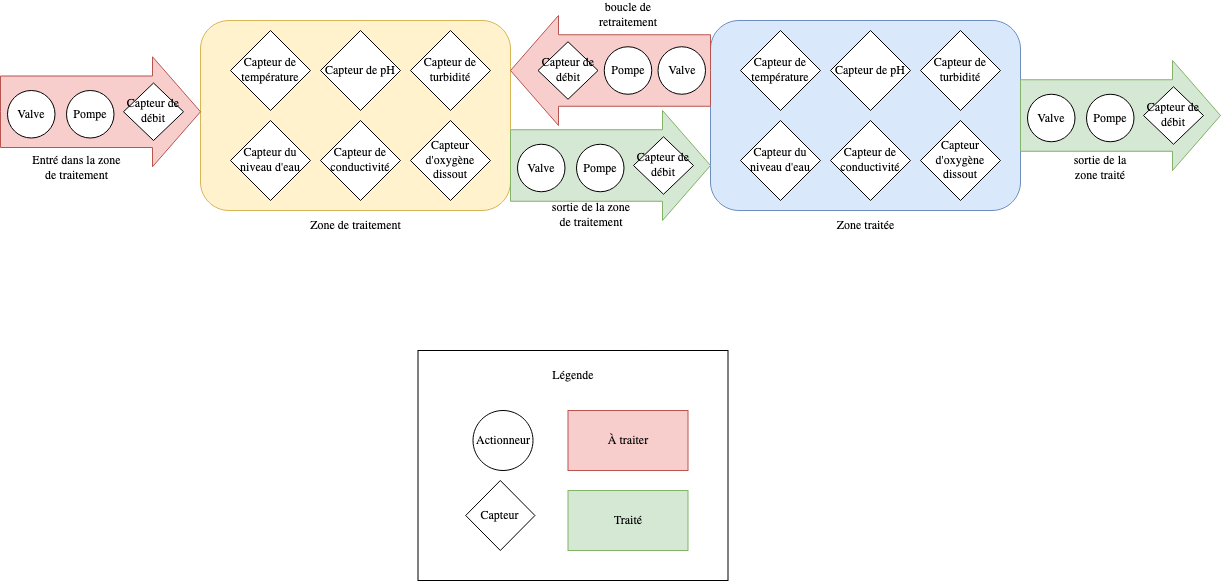

The diagram above was exported from draw.io. Its source (the exported page's mxGraphModel, read from the mxfile embedded in the PNG):
<mxGraphModel dx="2441" dy="1039" grid="1" gridSize="10" guides="1" tooltips="1" connect="1" arrows="1" fold="1" page="1" pageScale="1" pageWidth="850" pageHeight="1100" math="0" shadow="0">
  <root>
    <mxCell id="0" />
    <mxCell id="1" parent="0" />
    <mxCell id="TK1tjLv8BI7HTdkYClah-1" value="" style="rounded=1;whiteSpace=wrap;html=1;fillColor=#fff2cc;strokeColor=#d6b656;" vertex="1" parent="1">
      <mxGeometry x="130" y="200" width="310" height="190" as="geometry" />
    </mxCell>
    <mxCell id="TK1tjLv8BI7HTdkYClah-2" value="Zone de traitement" style="text;html=1;align=center;verticalAlign=middle;whiteSpace=wrap;rounded=0;" vertex="1" parent="1">
      <mxGeometry x="222.5" y="390" width="125" height="30" as="geometry" />
    </mxCell>
    <mxCell id="TK1tjLv8BI7HTdkYClah-3" value="Capteur de température" style="rhombus;whiteSpace=wrap;html=1;" vertex="1" parent="1">
      <mxGeometry x="160" y="210" width="80" height="80" as="geometry" />
    </mxCell>
    <mxCell id="TK1tjLv8BI7HTdkYClah-4" value="Capteur de pH " style="rhombus;whiteSpace=wrap;html=1;" vertex="1" parent="1">
      <mxGeometry x="250" y="210" width="80" height="80" as="geometry" />
    </mxCell>
    <mxCell id="TK1tjLv8BI7HTdkYClah-5" value="Capteur de turbidité" style="rhombus;whiteSpace=wrap;html=1;" vertex="1" parent="1">
      <mxGeometry x="340" y="210" width="80" height="80" as="geometry" />
    </mxCell>
    <mxCell id="TK1tjLv8BI7HTdkYClah-6" value="Capteur d'oxygène dissout" style="rhombus;whiteSpace=wrap;html=1;" vertex="1" parent="1">
      <mxGeometry x="340" y="300" width="80" height="80" as="geometry" />
    </mxCell>
    <mxCell id="TK1tjLv8BI7HTdkYClah-7" value="Capteur de conductivité" style="rhombus;whiteSpace=wrap;html=1;" vertex="1" parent="1">
      <mxGeometry x="250" y="300" width="80" height="80" as="geometry" />
    </mxCell>
    <mxCell id="TK1tjLv8BI7HTdkYClah-8" value="Capteur du niveau d'eau" style="rhombus;whiteSpace=wrap;html=1;" vertex="1" parent="1">
      <mxGeometry x="160" y="300" width="80" height="80" as="geometry" />
    </mxCell>
    <mxCell id="TK1tjLv8BI7HTdkYClah-9" value="" style="rounded=1;whiteSpace=wrap;html=1;fillColor=#dae8fc;strokeColor=#6c8ebf;" vertex="1" parent="1">
      <mxGeometry x="640" y="200" width="310" height="190" as="geometry" />
    </mxCell>
    <mxCell id="TK1tjLv8BI7HTdkYClah-10" value="Zone traitée" style="text;html=1;align=center;verticalAlign=middle;whiteSpace=wrap;rounded=0;" vertex="1" parent="1">
      <mxGeometry x="732.5" y="390" width="125" height="30" as="geometry" />
    </mxCell>
    <mxCell id="TK1tjLv8BI7HTdkYClah-11" value="Capteur de température" style="rhombus;whiteSpace=wrap;html=1;" vertex="1" parent="1">
      <mxGeometry x="670" y="210" width="80" height="80" as="geometry" />
    </mxCell>
    <mxCell id="TK1tjLv8BI7HTdkYClah-12" value="Capteur de pH " style="rhombus;whiteSpace=wrap;html=1;" vertex="1" parent="1">
      <mxGeometry x="760" y="210" width="80" height="80" as="geometry" />
    </mxCell>
    <mxCell id="TK1tjLv8BI7HTdkYClah-13" value="Capteur de turbidité" style="rhombus;whiteSpace=wrap;html=1;" vertex="1" parent="1">
      <mxGeometry x="850" y="210" width="80" height="80" as="geometry" />
    </mxCell>
    <mxCell id="TK1tjLv8BI7HTdkYClah-14" value="Capteur d'oxygène dissout" style="rhombus;whiteSpace=wrap;html=1;" vertex="1" parent="1">
      <mxGeometry x="850" y="300" width="80" height="80" as="geometry" />
    </mxCell>
    <mxCell id="TK1tjLv8BI7HTdkYClah-15" value="Capteur de conductivité" style="rhombus;whiteSpace=wrap;html=1;" vertex="1" parent="1">
      <mxGeometry x="760" y="300" width="80" height="80" as="geometry" />
    </mxCell>
    <mxCell id="TK1tjLv8BI7HTdkYClah-16" value="Capteur du niveau d'eau" style="rhombus;whiteSpace=wrap;html=1;" vertex="1" parent="1">
      <mxGeometry x="670" y="300" width="80" height="80" as="geometry" />
    </mxCell>
    <mxCell id="TK1tjLv8BI7HTdkYClah-33" value="" style="html=1;shadow=0;dashed=0;align=center;verticalAlign=middle;shape=mxgraph.arrows2.arrow;dy=0.35;dx=48;notch=0;fillColor=#d5e8d4;strokeColor=#82b366;" vertex="1" parent="1">
      <mxGeometry x="440" y="290" width="200" height="110" as="geometry" />
    </mxCell>
    <mxCell id="TK1tjLv8BI7HTdkYClah-34" value="Valve" style="ellipse;whiteSpace=wrap;html=1;aspect=fixed;" vertex="1" parent="1">
      <mxGeometry x="447" y="323.75" width="47.5" height="47.5" as="geometry" />
    </mxCell>
    <mxCell id="TK1tjLv8BI7HTdkYClah-35" value="Pompe" style="ellipse;whiteSpace=wrap;html=1;aspect=fixed;" vertex="1" parent="1">
      <mxGeometry x="506" y="323.75" width="47.5" height="47.5" as="geometry" />
    </mxCell>
    <mxCell id="TK1tjLv8BI7HTdkYClah-36" value="Capteur de débit" style="rhombus;whiteSpace=wrap;html=1;" vertex="1" parent="1">
      <mxGeometry x="563" y="316.25" width="60" height="57.5" as="geometry" />
    </mxCell>
    <mxCell id="TK1tjLv8BI7HTdkYClah-37" value="" style="html=1;shadow=0;dashed=0;align=center;verticalAlign=middle;shape=mxgraph.arrows2.arrow;dy=0.35;dx=48;notch=0;rotation=-180;fillColor=#f8cecc;strokeColor=#b85450;" vertex="1" parent="1">
      <mxGeometry x="440" y="195" width="200" height="110" as="geometry" />
    </mxCell>
    <mxCell id="TK1tjLv8BI7HTdkYClah-38" value="Valve" style="ellipse;whiteSpace=wrap;html=1;aspect=fixed;" vertex="1" parent="1">
      <mxGeometry x="587.5" y="226.25" width="47.5" height="47.5" as="geometry" />
    </mxCell>
    <mxCell id="TK1tjLv8BI7HTdkYClah-39" value="Pompe" style="ellipse;whiteSpace=wrap;html=1;aspect=fixed;" vertex="1" parent="1">
      <mxGeometry x="533.75" y="226.25" width="47.5" height="47.5" as="geometry" />
    </mxCell>
    <mxCell id="TK1tjLv8BI7HTdkYClah-40" value="Capteur de débit" style="rhombus;whiteSpace=wrap;html=1;" vertex="1" parent="1">
      <mxGeometry x="467.5" y="221.25" width="60" height="57.5" as="geometry" />
    </mxCell>
    <mxCell id="TK1tjLv8BI7HTdkYClah-41" value="" style="html=1;shadow=0;dashed=0;align=center;verticalAlign=middle;shape=mxgraph.arrows2.arrow;dy=0.35;dx=48;notch=0;fillColor=#f8cecc;strokeColor=#b85450;" vertex="1" parent="1">
      <mxGeometry x="-70" y="236.25" width="200" height="110" as="geometry" />
    </mxCell>
    <mxCell id="TK1tjLv8BI7HTdkYClah-42" value="Valve" style="ellipse;whiteSpace=wrap;html=1;aspect=fixed;" vertex="1" parent="1">
      <mxGeometry x="-63" y="270" width="47.5" height="47.5" as="geometry" />
    </mxCell>
    <mxCell id="TK1tjLv8BI7HTdkYClah-43" value="Pompe" style="ellipse;whiteSpace=wrap;html=1;aspect=fixed;" vertex="1" parent="1">
      <mxGeometry x="-4" y="270" width="47.5" height="47.5" as="geometry" />
    </mxCell>
    <mxCell id="TK1tjLv8BI7HTdkYClah-44" value="Capteur de débit" style="rhombus;whiteSpace=wrap;html=1;" vertex="1" parent="1">
      <mxGeometry x="53" y="262.5" width="60" height="57.5" as="geometry" />
    </mxCell>
    <mxCell id="TK1tjLv8BI7HTdkYClah-45" value="" style="html=1;shadow=0;dashed=0;align=center;verticalAlign=middle;shape=mxgraph.arrows2.arrow;dy=0.35;dx=48;notch=0;fillColor=#d5e8d4;strokeColor=#82b366;" vertex="1" parent="1">
      <mxGeometry x="950" y="240" width="200" height="110" as="geometry" />
    </mxCell>
    <mxCell id="TK1tjLv8BI7HTdkYClah-46" value="Valve" style="ellipse;whiteSpace=wrap;html=1;aspect=fixed;" vertex="1" parent="1">
      <mxGeometry x="957" y="273.75" width="47.5" height="47.5" as="geometry" />
    </mxCell>
    <mxCell id="TK1tjLv8BI7HTdkYClah-47" value="Pompe" style="ellipse;whiteSpace=wrap;html=1;aspect=fixed;" vertex="1" parent="1">
      <mxGeometry x="1016" y="273.75" width="47.5" height="47.5" as="geometry" />
    </mxCell>
    <mxCell id="TK1tjLv8BI7HTdkYClah-48" value="Capteur de débit" style="rhombus;whiteSpace=wrap;html=1;" vertex="1" parent="1">
      <mxGeometry x="1073" y="266.25" width="60" height="57.5" as="geometry" />
    </mxCell>
    <mxCell id="TK1tjLv8BI7HTdkYClah-53" value="" style="rounded=0;whiteSpace=wrap;html=1;" vertex="1" parent="1">
      <mxGeometry x="347.5" y="530" width="310" height="230" as="geometry" />
    </mxCell>
    <mxCell id="TK1tjLv8BI7HTdkYClah-49" value="Légende" style="text;html=1;align=center;verticalAlign=middle;whiteSpace=wrap;rounded=0;" vertex="1" parent="1">
      <mxGeometry x="472.5" y="540" width="60" height="30" as="geometry" />
    </mxCell>
    <mxCell id="TK1tjLv8BI7HTdkYClah-51" value="Actionneur" style="ellipse;whiteSpace=wrap;html=1;aspect=fixed;" vertex="1" parent="1">
      <mxGeometry x="402.5" y="590" width="60" height="60" as="geometry" />
    </mxCell>
    <mxCell id="TK1tjLv8BI7HTdkYClah-52" value="Capteur" style="rhombus;whiteSpace=wrap;html=1;" vertex="1" parent="1">
      <mxGeometry x="395.2" y="660" width="69.25" height="70" as="geometry" />
    </mxCell>
    <mxCell id="TK1tjLv8BI7HTdkYClah-55" value="À traiter" style="rounded=0;whiteSpace=wrap;html=1;fillColor=#f8cecc;strokeColor=#b85450;" vertex="1" parent="1">
      <mxGeometry x="497.5" y="590" width="120" height="60" as="geometry" />
    </mxCell>
    <mxCell id="TK1tjLv8BI7HTdkYClah-56" value="Traité" style="rounded=0;whiteSpace=wrap;html=1;fillColor=#d5e8d4;strokeColor=#82b366;" vertex="1" parent="1">
      <mxGeometry x="497.5" y="670" width="120" height="60" as="geometry" />
    </mxCell>
    <mxCell id="TK1tjLv8BI7HTdkYClah-57" value="sortie de la zone traité" style="text;html=1;align=center;verticalAlign=middle;whiteSpace=wrap;rounded=0;" vertex="1" parent="1">
      <mxGeometry x="1000" y="332.5" width="60" height="30" as="geometry" />
    </mxCell>
    <mxCell id="TK1tjLv8BI7HTdkYClah-58" value="sortie de la zone de traitement" style="text;html=1;align=center;verticalAlign=middle;whiteSpace=wrap;rounded=0;" vertex="1" parent="1">
      <mxGeometry x="477.5" y="380" width="85.5" height="30" as="geometry" />
    </mxCell>
    <mxCell id="TK1tjLv8BI7HTdkYClah-59" value="boucle de retraitement" style="text;html=1;align=center;verticalAlign=middle;whiteSpace=wrap;rounded=0;" vertex="1" parent="1">
      <mxGeometry x="514.75" y="180" width="85.5" height="30" as="geometry" />
    </mxCell>
    <mxCell id="TK1tjLv8BI7HTdkYClah-60" value="Entré dans la zone de traitement" style="text;html=1;align=center;verticalAlign=middle;whiteSpace=wrap;rounded=0;" vertex="1" parent="1">
      <mxGeometry x="-39.5" y="332.5" width="92.5" height="30" as="geometry" />
    </mxCell>
  </root>
</mxGraphModel>